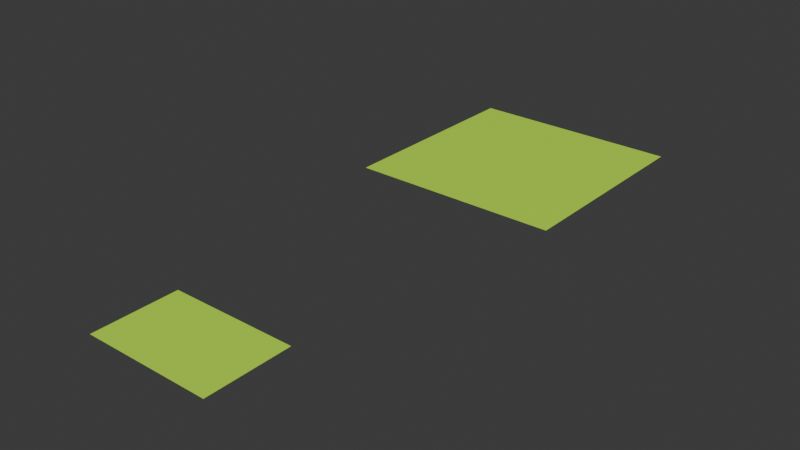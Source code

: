 # Source: field.blend  (saved by Blender 4.1.23; exported with 4.5.12 LTS)
import bpy
from mathutils import Matrix  # noqa: F401  (used for matrix-valued properties, if any)

bpy.ops.wm.read_factory_settings(use_empty=True)
scene = bpy.context.scene
scene.name = 'Scene'

# ---- collections
col_collection_1 = bpy.data.collections.new('Collection 1'); scene.collection.children.link(col_collection_1)

# ---- materials (node trees are filled in below, after node groups)
mat_base = bpy.data.materials.new('base')
mat_base.use_transparent_shadow = False

# ---- material node trees
mat_base.use_nodes = True; mat_base.node_tree.nodes.clear()
_N = mat_base.node_tree.nodes; _L = mat_base.node_tree.links
n0 = _N.new('ShaderNodeBsdfPrincipled'); n0.name = 'Principled BSDF'; n0.location = (10, 300)
n0.inputs[0].default_value = (0.5485, 0.9743, 0.0476, 1.0)
n1 = _N.new('ShaderNodeOutputMaterial'); n1.name = 'Material Output'; n1.location = (300, 300)
_L.new(n0.outputs[0], n1.inputs[0])
n1.is_active_output = True

# ---- world
world_world = bpy.data.worlds.new('World'); scene.world = world_world
world_world.use_nodes = True; world_world.node_tree.nodes.clear()
_N = world_world.node_tree.nodes; _L = world_world.node_tree.links
n0 = _N.new('ShaderNodeOutputWorld'); n0.name = 'World Output'; n0.location = (300, 300)
n1 = _N.new('ShaderNodeBackground'); n1.name = 'Background'; n1.location = (10, 300)
n1.inputs[0].default_value = (0.05088, 0.05088, 0.05088, 1.0)
_L.new(n1.outputs[0], n0.inputs[0])
n0.is_active_output = True
world_world.color = (0.05088, 0.05088, 0.05088)
world_world.use_sun_shadow = False
world_world.sun_shadow_jitter_overblur = 0.0

# ---- meshes
me_plane_002 = bpy.data.meshes.new('Plane.002')
me_plane_002.from_pydata([(60.0, -20.0, 0.0), (-60.0, -20.0, 0.0), (60.0, 20.0, 0.0), (-60.0, 20.0, 0.0)], [], [(0, 1, 3, 2)])
_uv = me_plane_002.uv_layers.new(name='UVMap')
_uv.uv.foreach_set('vector', [0.0, 0.0, 1.0, 0.0, 1.0, 1.0, 0.0, 1.0])
me_plane_002.materials.append(mat_base)
me_plane_002.update()
me_plane = bpy.data.meshes.new('Plane')
me_plane.from_pydata([(-50.0, -50.0, 0.0), (50.0, -50.0, 0.0), (-50.0, 50.0, 0.0), (50.0, 50.0, 0.0)], [], [(0, 1, 3, 2)])
_uv = me_plane.uv_layers.new(name='UVMap')
_uv.uv.foreach_set('vector', [0.0, 0.0, 1.0, 0.0, 1.0, 1.0, 0.0, 1.0])
me_plane.materials.append(mat_base)
me_plane.update()

# ---- objects
ob_source = bpy.data.objects.new('source', me_plane_002)
ob_target = bpy.data.objects.new('target', me_plane)

# ---- transforms, parenting, visibility, modifiers, constraints
ob_source.location = (0.0, 0.0, 0.0)
ob_source.scale = (0.5, 1.0, 1.0)
ob_target.location = (0.0, 200.0, 0.0)

# ---- collection membership
col_collection_1.objects.link(ob_source)
col_collection_1.objects.link(ob_target)

# ---- scene / render settings (as saved in the file)
scene.frame_start = 1; scene.frame_end = 250; scene.frame_set(1)
scene.render.engine = 'BLENDER_EEVEE_NEXT'
scene.cycles.sampling_pattern = 'TABULATED_SOBOL'
scene.eevee.ray_tracing_options.trace_max_roughness = 0.0
bpy.context.view_layer.update()

# ---- added for rendering (the .blend has no active camera and no usable light): camera, sun
cam_auto = bpy.data.cameras.new('AutoCamera')
cam_auto.lens = 50.0
cam_auto.sensor_width = 36.0
cam_auto.clip_end = 4675.2
ob_auto_camera = bpy.data.objects.new('AutoCamera', cam_auto)
scene.collection.objects.link(ob_auto_camera)
ob_auto_camera.location = (266.394, -204.673, 213.115)
ob_auto_camera.rotation_euler = (1.09748, -7.21219e-08, 0.694738)
scene.camera = ob_auto_camera
light_auto_sun = bpy.data.lights.new('AutoSun', 'SUN')
light_auto_sun.energy = 3.0
light_auto_sun.angle = 0.0523599
ob_auto_sun = bpy.data.objects.new('AutoSun', light_auto_sun)
scene.collection.objects.link(ob_auto_sun)
ob_auto_sun.rotation_euler = (0.872665, 0.174533, 0.523599)
bpy.context.view_layer.update()
